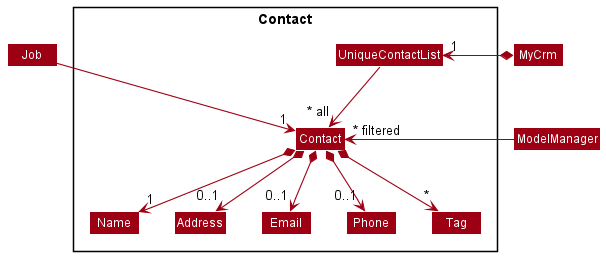

The diagram above was rendered by PlantUML. Its source (embedded in the PNG):
@startuml
!include style.puml
skinparam arrowThickness 1.1
skinparam arrowColor MODEL_COLOR
skinparam classBackgroundColor MODEL_COLOR

Package Contact {
Class UniqueContactList
Class Contact
Class Address
Class Email
Class Name
Class Phone
Class Tag
}


MyCrm *-left-> "1" UniqueContactList
UniqueContactList --> "~* all" Contact
Contact *--> "1" Name
Contact *--> "0..1" Phone
Contact *--> "0..1" Email
Contact *--> "0..1" Address
Contact *--> "*" Tag

Name -[hidden]right- Address

Contact -[hidden]right- ModelManager
ModelManager -->"~* filtered" Contact

Contact "1" <-up- Job

@enduml